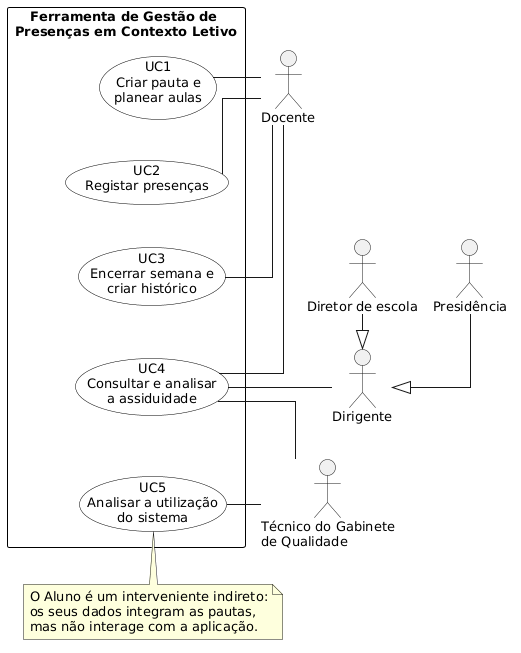

The diagram above was rendered by PlantUML. Its source (embedded in the PNG):
@startuml
' Orientação vertical (adequada para relatório A4)
top to bottom direction

' Aspeto visual
skinparam backgroundColor white
skinparam shadowing false
skinparam linetype ortho
skinparam defaultFontName Arial
skinparam defaultFontSize 13
skinparam nodesep 15
skinparam ranksep 35
skinparam packageStyle rectangle
skinparam actorStyle stickman

skinparam usecase {
    BackgroundColor white
    BorderColor black
    FontColor black
}

skinparam rectangle {
    BackgroundColor white
    BorderColor black
}

' Atores
actor "Docente" as DOC
actor "Técnico do Gabinete\nde Qualidade" as TEC
actor "Dirigente" as DIR
actor "Diretor de escola" as DIRETOR
actor "Presidência" as PRES

' Fronteira do sistema
rectangle "Ferramenta de Gestão de \nPresenças em Contexto Letivo" {

    usecase "UC1\nCriar pauta e\nplanear aulas" as UC1

    usecase "UC2\nRegistar presenças" as UC2

    usecase "UC3\nEncerrar semana e\ncriar histórico" as UC3

    usecase "UC4\nConsultar e analisar\na assiduidade" as UC4

    usecase "UC5\nAnalisar a utilização\ndo sistema" as UC5

    ' Organização vertical
    UC1 -[hidden]down- UC2
    UC2 -[hidden]down- UC3
    UC3 -[hidden]down- UC4
    UC4 -[hidden]down- UC5
}

' Associações do Docente
DOC -right- UC1
DOC -right- UC2
DOC -right- UC3
DOC -right- UC4

' Associações do Técnico
UC4 -right- TEC
UC5 -right- TEC

' Associações do Dirigente
UC4 -right- DIR

' Especialização do Dirigente
DIRETOR --|> DIR
PRES --|> DIR

' Nota sobre o Aluno
note bottom of UC5
  O Aluno é um interveniente indireto:
  os seus dados integram as pautas,
  mas não interage com a aplicação.
end note
@enduml